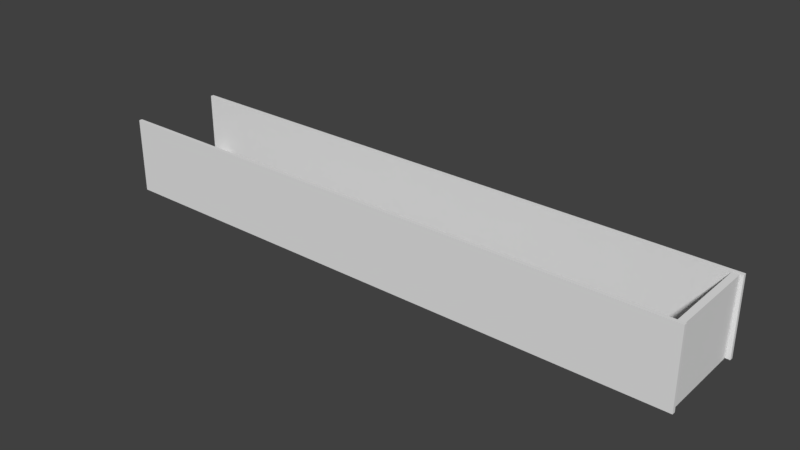 # Source: Range.blend  (saved by Blender 2.78.0; exported with 4.5.12 LTS)
import bpy
from mathutils import Matrix  # noqa: F401  (used for matrix-valued properties, if any)

bpy.ops.wm.read_factory_settings(use_empty=True)
scene = bpy.context.scene
scene.name = 'Scene'

# ---- collections
col_collection_1 = bpy.data.collections.new('Collection 1'); scene.collection.children.link(col_collection_1)

# ---- materials (node trees are filled in below, after node groups)
mat_material = bpy.data.materials.new('Material')
mat_material.alpha_threshold = 0.0
mat_material.use_transparent_shadow = False
mat_material.roughness = 0.5
mat_material.line_color = (0.0, 0.0, 0.0, 1.0)

# ---- material node trees

# ---- world
world_world = bpy.data.worlds.new('World'); scene.world = world_world
world_world.color = (0.05088, 0.05088, 0.05088)
world_world.use_sun_shadow = False
world_world.sun_shadow_jitter_overblur = 0.0
world_world.cycles.sampling_method = 'MANUAL'

# ---- meshes
me_cube_003 = bpy.data.meshes.new('Cube.003')
me_cube_003.from_pydata([(1.0, 1.0, -1.0), (1.0, -1.0, -1.0), (-1.0, -1.0, -1.0), (-1.0, 1.0, -1.0), (1.0, 1.0, 1.0), (1.0, -1.0, 1.0), (-1.0, -1.0, 1.0), (-1.0, 1.0, 1.0)], [], [(0, 1, 2, 3), (4, 7, 6, 5), (0, 4, 5, 1), (1, 5, 6, 2), (2, 6, 7, 3), (4, 0, 3, 7)])
_uv = me_cube_003.uv_layers.new(name='UVMap')
_uv.uv.foreach_set('vector', [1.987e-08, 0.6667, 0.3333, 0.6667, 0.3333, 1.0, 0.0, 1.0, 0.3333, 0.3333, 0.3333, 0.6667, 4.967e-08, 0.6667, 0.0, 0.3333, 0.6667, 0.3333, 0.3333, 0.3333, 0.3333, 0.0, 0.6667, 1.987e-08, 2.98e-08, 0.3333, 0.0, 1.291e-07, 0.3333, 0.0, 0.3333, 0.3333, 1.0, 0.3333, 0.6667, 0.3333, 0.6667, 8.941e-08, 1.0, 0.0, 0.277, 0.9986, 0.277, 0.001383, 0.723, 0.001366, 0.723, 0.9986])
me_cube_003.materials.append(mat_material)
me_cube_003.use_remesh_preserve_volume = False
me_cube_003.use_remesh_preserve_attributes = False
me_cube_003.use_mirror_vertex_groups = False
me_cube_003.update()
me_cube_002 = bpy.data.meshes.new('Cube.002')
me_cube_002.from_pydata([(1.0, 1.0, -1.0), (1.0, -1.0, -1.0), (-1.0, -1.0, -1.0), (-1.0, 1.0, -1.0), (1.0, 1.0, 1.0), (1.0, -1.0, 1.0), (-1.0, -1.0, 1.0), (-1.0, 1.0, 1.0)], [], [(0, 1, 2, 3), (4, 7, 6, 5), (0, 4, 5, 1), (1, 5, 6, 2), (2, 6, 7, 3), (4, 0, 3, 7)])
_uv = me_cube_002.uv_layers.new(name='UVMap')
_uv.uv.foreach_set('vector', [1.987e-08, 0.6667, 0.3333, 0.6667, 0.3333, 1.0, 0.0, 1.0, 0.3333, 0.3333, 0.3333, 0.6667, 4.967e-08, 0.6667, 0.0, 0.3333, 0.6667, 0.3333, 0.3333, 0.3333, 0.3333, 0.0, 0.6667, 1.987e-08, 2.98e-08, 0.3333, 0.0, 1.291e-07, 0.3333, 0.0, 0.3333, 0.3333, 1.0, 0.3333, 0.6667, 0.3333, 0.6667, 8.941e-08, 1.0, 0.0, 0.3333, 0.3333, 0.6667, 0.3333, 0.6667, 0.6667, 0.3333, 0.6667])
me_cube_002.materials.append(mat_material)
me_cube_002.use_remesh_preserve_volume = False
me_cube_002.use_remesh_preserve_attributes = False
me_cube_002.use_mirror_vertex_groups = False
me_cube_002.update()
me_cube_001 = bpy.data.meshes.new('Cube.001')
me_cube_001.from_pydata([(1.0, 1.0, -1.0), (1.0, -1.0, -1.0), (-1.0, -1.0, -1.0), (-1.0, 1.0, -1.0), (1.0, 1.0, 1.0), (1.0, -1.0, 1.0), (-1.0, -1.0, 1.0), (-1.0, 1.0, 1.0)], [], [(0, 1, 2, 3), (4, 7, 6, 5), (0, 4, 5, 1), (1, 5, 6, 2), (2, 6, 7, 3), (4, 0, 3, 7)])
_uv = me_cube_001.uv_layers.new(name='UVMap')
_uv.uv.foreach_set('vector', [1.987e-08, 0.6667, 0.3333, 0.6667, 0.3333, 1.0, 0.0, 1.0, 0.3333, 0.3333, 0.3333, 0.6667, 4.967e-08, 0.6667, 0.0, 0.3333, 0.6667, 0.3333, 0.3333, 0.3333, 0.3333, 0.0, 0.6667, 1.987e-08, 0.9977, 0.001589, 0.9977, 0.9985, 0.0008336, 0.9985, 0.0008333, 0.00159, 1.0, 0.3333, 0.6667, 0.3333, 0.6667, 8.941e-08, 1.0, 0.0, 0.003075, 0.003075, 0.9969, 0.003075, 0.9969, 0.9969, 0.003075, 0.9969])
me_cube_001.materials.append(mat_material)
me_cube_001.use_remesh_preserve_volume = False
me_cube_001.use_remesh_preserve_attributes = False
me_cube_001.use_mirror_vertex_groups = False
me_cube_001.update()
me_cube = bpy.data.meshes.new('Cube')
me_cube.from_pydata([(1.0, 1.0, -1.0), (1.0, -1.0, -1.0), (-1.0, -1.0, -1.0), (-1.0, 1.0, -1.0), (1.0, 1.0, 1.0), (1.0, -1.0, 1.0), (-1.0, -1.0, 1.0), (-1.0, 1.0, 1.0)], [], [(0, 1, 2, 3), (4, 7, 6, 5), (0, 4, 5, 1), (1, 5, 6, 2), (2, 6, 7, 3), (4, 0, 3, 7)])
_uv = me_cube.uv_layers.new(name='UVMap')
_uv.uv.foreach_set('vector', [1.987e-08, 0.6667, 0.3333, 0.6667, 0.3333, 1.0, 0.0, 1.0, 0.3333, 0.3333, 0.3333, 0.6667, 4.967e-08, 0.6667, 0.0, 0.3333, 0.6667, 0.3333, 0.3333, 0.3333, 0.3333, 0.0, 0.6667, 1.987e-08, -0.01986, 1.018, -0.01986, 0.0134, 0.9851, 0.0134, 0.9851, 1.018, 1.011, 0.3386, 0.6772, 0.3386, 0.6772, 0.005291, 1.011, 0.005291, 0.004222, 0.004222, 0.9958, 0.004222, 0.9958, 0.9958, 0.004222, 0.9958])
me_cube.materials.append(mat_material)
me_cube.use_remesh_preserve_volume = False
me_cube.use_remesh_preserve_attributes = False
me_cube.use_mirror_vertex_groups = False
me_cube.update()

# ---- objects
ob_cube_003 = bpy.data.objects.new('Cube.003', me_cube_003)
ob_cube_002 = bpy.data.objects.new('Cube.002', me_cube_002)
ob_cube_001 = bpy.data.objects.new('Cube.001', me_cube_001)
ob_cube = bpy.data.objects.new('Cube', me_cube)

# ---- transforms, parenting, visibility, modifiers, constraints
ob_cube_003.location = (-6.31, -0.02224, 0.9123)
ob_cube_003.rotation_euler = (7.731, -0.0002692, -17.28)
ob_cube_003.scale = (-3.424, 0.02933, 0.6634)
ob_cube_003.lock_rotations_4d = False
ob_cube_003.empty_display_type = 'ARROWS'
ob_cube_003.lineart.crease_threshold = 0.0
ob_cube_002.location = (35.75, -0.03641, 2.744)
ob_cube_002.rotation_euler = (-0.02261, -0.003108, -1.566)
ob_cube_002.scale = (3.312, 0.2314, 2.804)
ob_cube_002.lock_rotations_4d = False
ob_cube_002.empty_display_type = 'ARROWS'
ob_cube_002.lineart.crease_threshold = 0.0
ob_cube_001.location = (14.38, 3.439, 2.744)
ob_cube_001.scale = (21.87, 0.1227, 2.805)
ob_cube_001.lock_rotations_4d = False
ob_cube_001.empty_display_type = 'ARROWS'
ob_cube_001.lineart.crease_threshold = 0.0
ob_cube.location = (14.29, -3.421, 2.805)
ob_cube.scale = (21.87, 0.1227, 2.805)
ob_cube.lock_rotations_4d = False
ob_cube.empty_display_type = 'ARROWS'
ob_cube.lineart.crease_threshold = 0.0

# ---- collection membership
col_collection_1.objects.link(ob_cube_003)
col_collection_1.objects.link(ob_cube_002)
col_collection_1.objects.link(ob_cube_001)
col_collection_1.objects.link(ob_cube)

# ---- scene / render settings (as saved in the file)
scene.frame_start = 1; scene.frame_end = 250; scene.frame_set(1)
scene.render.engine = 'BLENDER_EEVEE_NEXT'
scene.render.resolution_percentage = 50
scene.render.dither_intensity = 0.0
scene.cycles.use_denoising = False
scene.cycles.samples = 128
scene.cycles.sampling_pattern = 'TABULATED_SOBOL'
scene.cycles.light_sampling_threshold = 0.0
scene.cycles.use_adaptive_sampling = False
scene.cycles.use_light_tree = False
scene.cycles.blur_glossy = 0.0
scene.cycles.sample_clamp_indirect = 0.0
scene.view_settings.view_transform = 'Standard'
bpy.context.view_layer.update()

# ---- added for rendering (the .blend has no active camera and no usable light): camera, sun
cam_auto = bpy.data.cameras.new('AutoCamera')
cam_auto.lens = 50.0
cam_auto.sensor_width = 36.0
cam_auto.clip_end = 1000.0
ob_auto_camera = bpy.data.objects.new('AutoCamera', cam_auto)
scene.collection.objects.link(ob_auto_camera)
ob_auto_camera.location = (55.7516, -49.6886, 35.8995)
ob_auto_camera.rotation_euler = (1.09748, -7.21219e-08, 0.694738)
scene.camera = ob_auto_camera
light_auto_sun = bpy.data.lights.new('AutoSun', 'SUN')
light_auto_sun.energy = 3.0
light_auto_sun.angle = 0.0523599
ob_auto_sun = bpy.data.objects.new('AutoSun', light_auto_sun)
scene.collection.objects.link(ob_auto_sun)
ob_auto_sun.rotation_euler = (0.872665, 0.174533, 0.523599)
bpy.context.view_layer.update()
